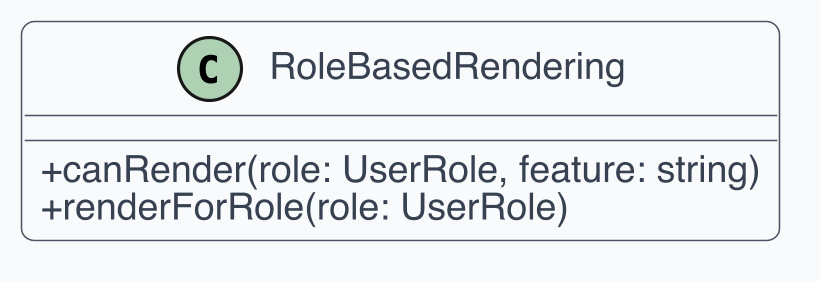

The diagram above was rendered by PlantUML. Its source (embedded in the PNG):
@startuml
skinparam dpi 300
skinparam shadowing false
skinparam backgroundColor White
skinparam defaultFontName Helvetica
skinparam defaultFontSize 12
skinparam ArrowColor #4B5563
skinparam ArrowThickness 1
skinparam roundcorner 8
skinparam class {
  BackgroundColor #F9FAFB
  BorderColor #4B5563
  FontColor #111827
  AttributeFontColor #374151
  StereotypeFontColor #6B7280
}
skinparam classAttributeIconSize 0

class "RoleBasedRendering" as C1 {
  + canRender(role: UserRole, feature: string)
  + renderForRole(role: UserRole)
}
@enduml